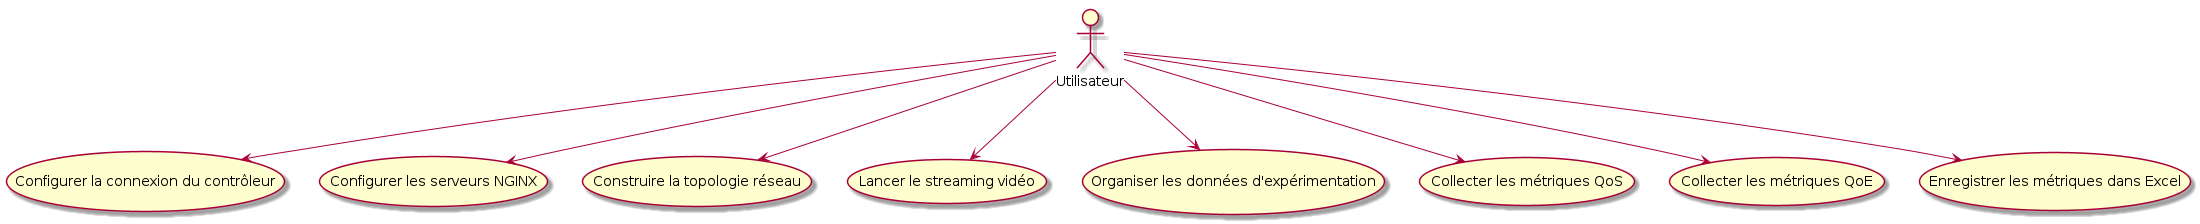

The diagram above was rendered by PlantUML. Its source (embedded in the PNG):
@startuml
actor "Utilisateur" as user

usecase "Configurer la connexion du contrôleur" as UC1
usecase "Configurer les serveurs NGINX" as UC2
usecase "Construire la topologie réseau" as UC3
usecase "Lancer le streaming vidéo" as UC4
usecase "Organiser les données d'expérimentation" as UC5
usecase "Collecter les métriques QoS" as UC6
usecase "Collecter les métriques QoE" as UC7
usecase "Enregistrer les métriques dans Excel" as UC8

user --> UC1
user --> UC2
user --> UC3
user --> UC4
user --> UC5
user --> UC6
user --> UC7
user --> UC8

@enduml